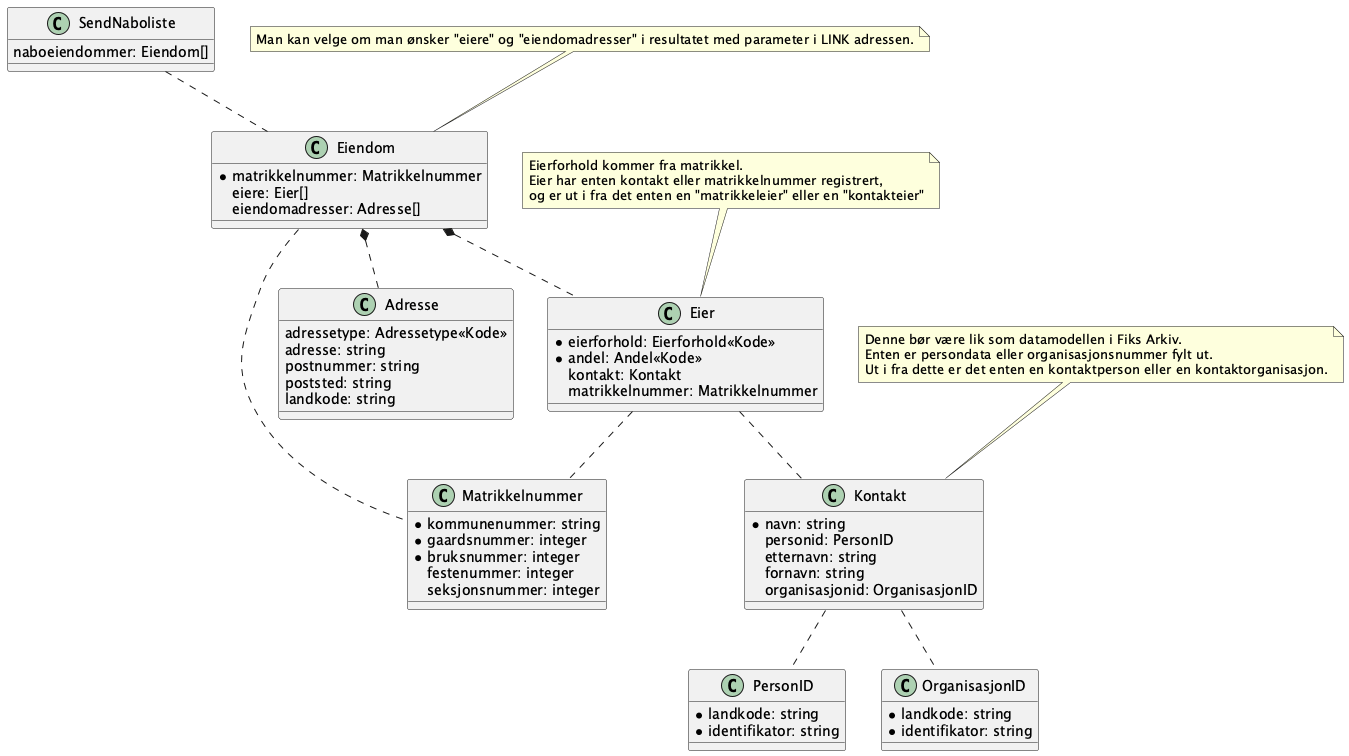

The diagram above was rendered by PlantUML. Its source (embedded in the PNG):
@startuml
class SendNaboliste {
    naboeiendommer: Eiendom[]
}

SendNaboliste .. Eiendom

class Eiendom {
    * matrikkelnummer: Matrikkelnummer
    eiere: Eier[]
    eiendomadresser: Adresse[]
}

note top of Eiendom : Man kan velge om man ønsker "eiere" og "eiendomadresser" i resultatet med parameter i LINK adressen.


Eiendom .. Matrikkelnummer

class Matrikkelnummer {
    *kommunenummer: string
    *gaardsnummer: integer
    *bruksnummer: integer
    festenummer: integer
    seksjonsnummer: integer
}


Eiendom *.. Adresse
Eiendom *.. Eier

class Adresse {
    adressetype: Adressetype<<Kode>>
    adresse: string
    postnummer: string
    poststed: string
    landkode: string
}

class Eier {
    *eierforhold: Eierforhold<<Kode>>
    *andel: Andel<<Kode>>
    kontakt: Kontakt
    matrikkelnummer: Matrikkelnummer
}

note top of Eier : Eierforhold kommer fra matrikkel.\nEier har enten kontakt eller matrikkelnummer registrert,\nog er ut i fra det enten en "matrikkeleier" eller en "kontakteier"


Eier .. Kontakt
Eier .. Matrikkelnummer

class Kontakt {
    *navn: string
    personid: PersonID
    etternavn: string
    fornavn: string
    organisasjonid: OrganisasjonID
}

Kontakt .. PersonID
Kontakt .. OrganisasjonID

class PersonID {
    *landkode: string
    *identifikator: string
}

class OrganisasjonID {
    *landkode: string
    *identifikator: string
}

note top of Kontakt : Denne bør være lik som datamodellen i Fiks Arkiv.\nEnten er persondata eller organisasjonsnummer fylt ut.\nUt i fra dette er det enten en kontaktperson eller en kontaktorganisasjon.

@enduml